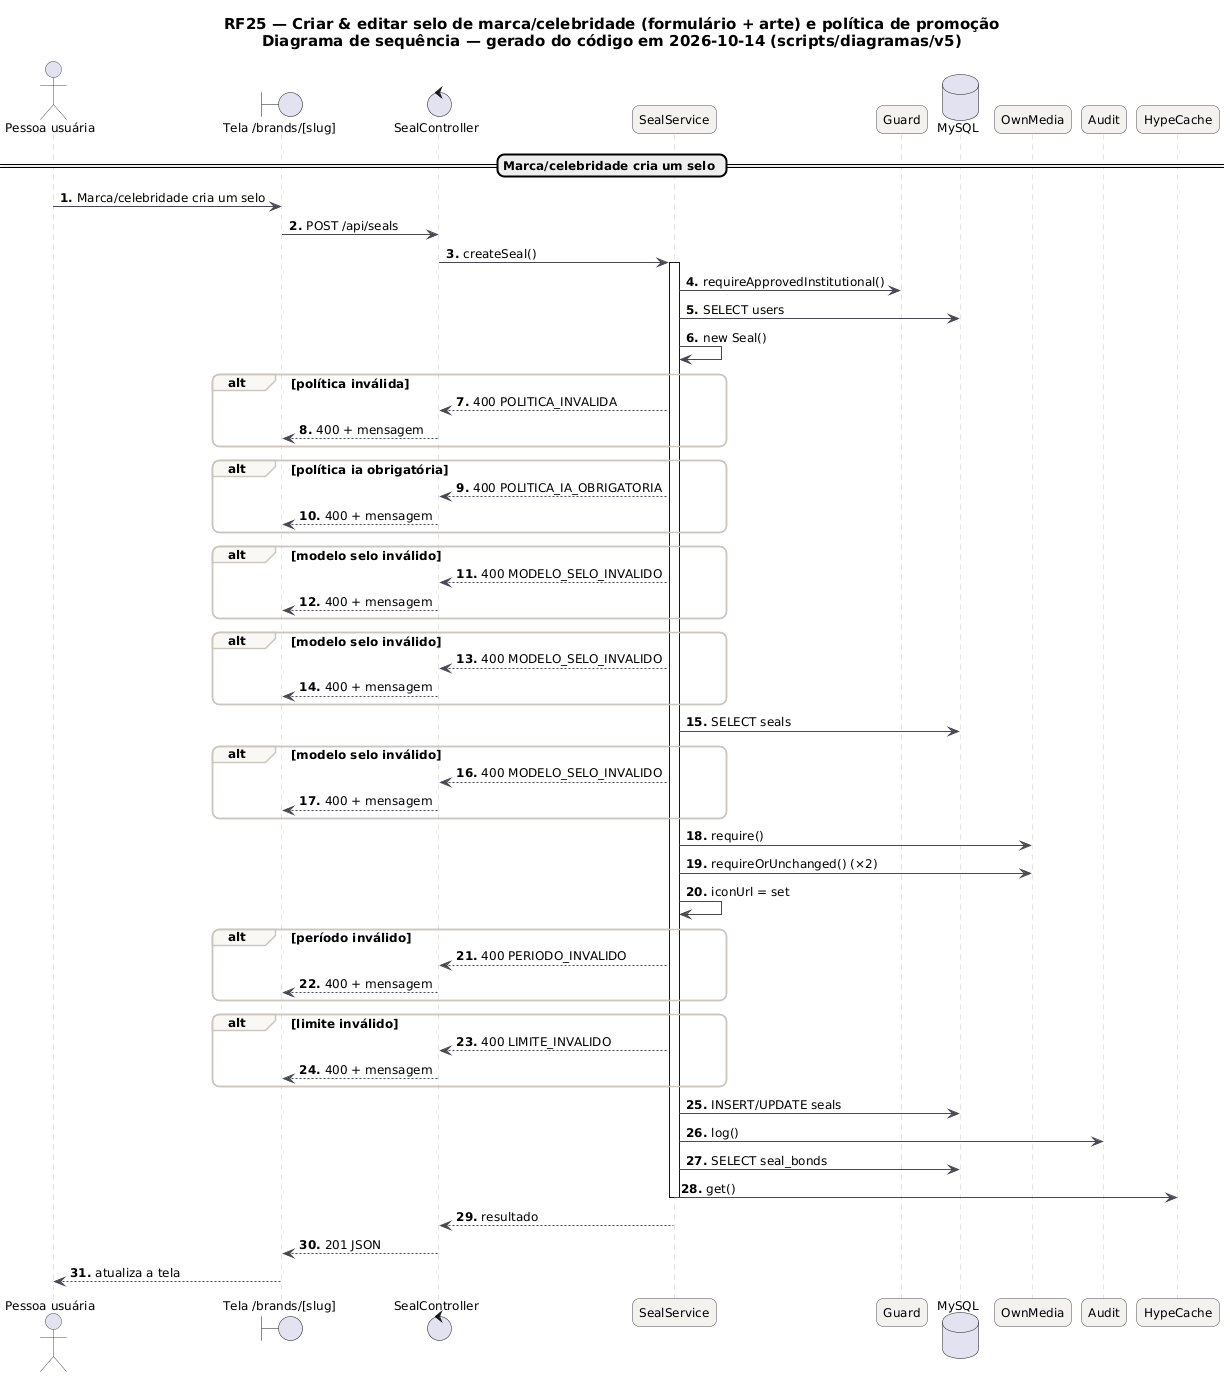

The diagram above was rendered by PlantUML. Its source (embedded in the PNG):
@startuml RF25_Sequencia
skinparam backgroundColor #FFFFFF
skinparam shadowing false
skinparam defaultFontName "DejaVu Sans"
skinparam defaultFontSize 12
skinparam titleFontSize 15
skinparam roundcorner 14
skinparam ArrowColor #52606D
skinparam note {
  BackgroundColor #FFFDEB
  BorderColor #D8CE78
  FontColor #554F24
}
skinparam sequence {
  ArrowColor #4A4852
  LifeLineBorderColor #CBC6BE
  ParticipantBackgroundColor #F4F2EF
  ParticipantBorderColor #4A4852
  ActorBorderColor #4A4852
  GroupBorderColor #CBC6BE
  GroupBackgroundColor #FAF8F5
}
autonumber "<b>0."
title RF25 — Criar & editar selo de marca/celebridade (formulário + arte) e política de promoção\nDiagrama de sequência — gerado do código em 2026-10-14 (scripts/diagramas/v5)

actor "Pessoa usuária" as U
boundary "Tela /brands/[slug]" as P
control "SealController" as SealController
participant "SealService" as SealService
participant "Guard" as Guard
database "MySQL" as DB_MySQL
participant "OwnMedia" as OwnMedia
participant "Audit" as Audit
participant "HypeCache" as HypeCache
== Marca/celebridade cria um selo ==
U -> P : Marca/celebridade cria um selo
P -> SealController : POST /api/seals
SealController -> SealService : createSeal()
activate SealService
SealService -> Guard : requireApprovedInstitutional()
SealService -> DB_MySQL : SELECT users
SealService -> SealService : new Seal()
alt política inválida
SealService --> SealController : 400 POLITICA_INVALIDA
SealController --> P : 400 + mensagem
end
alt política ia obrigatória
SealService --> SealController : 400 POLITICA_IA_OBRIGATORIA
SealController --> P : 400 + mensagem
end
alt modelo selo inválido
SealService --> SealController : 400 MODELO_SELO_INVALIDO
SealController --> P : 400 + mensagem
end
alt modelo selo inválido
SealService --> SealController : 400 MODELO_SELO_INVALIDO
SealController --> P : 400 + mensagem
end
SealService -> DB_MySQL : SELECT seals
alt modelo selo inválido
SealService --> SealController : 400 MODELO_SELO_INVALIDO
SealController --> P : 400 + mensagem
end
SealService -> OwnMedia : require()
SealService -> OwnMedia : requireOrUnchanged() (×2)
SealService -> SealService : iconUrl = set
alt período inválido
SealService --> SealController : 400 PERIODO_INVALIDO
SealController --> P : 400 + mensagem
end
alt limite inválido
SealService --> SealController : 400 LIMITE_INVALIDO
SealController --> P : 400 + mensagem
end
SealService -> DB_MySQL : INSERT/UPDATE seals
SealService -> Audit : log()
SealService -> DB_MySQL : SELECT seal_bonds
SealService -> HypeCache : get()
deactivate SealService
SealService --> SealController : resultado
SealController --> P : 201 JSON
P --> U : atualiza a tela
@enduml